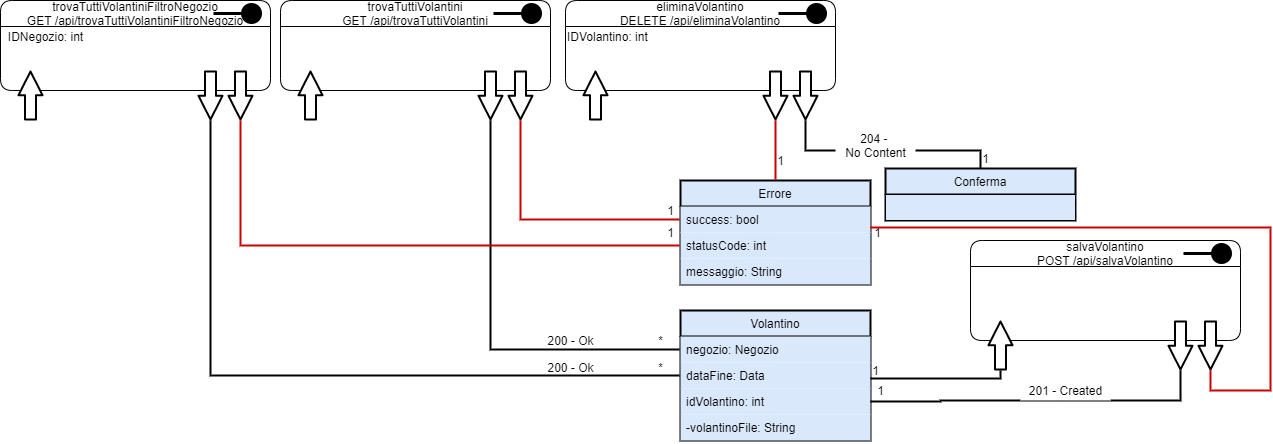

The diagram above was exported from draw.io. Its source (the exported page's mxGraphModel, read from the mxfile embedded in the PNG):
<mxGraphModel dx="1086" dy="806" grid="1" gridSize="10" guides="1" tooltips="1" connect="1" arrows="1" fold="1" page="1" pageScale="1" pageWidth="826" pageHeight="1169" background="#ffffff" math="0" shadow="0">
  <root>
    <mxCell id="0" />
    <mxCell id="1" parent="0" />
    <mxCell id="uqjgaTVG3SAcRJNr-vyV-13" value="Volantino" style="swimlane;fontStyle=0;align=center;verticalAlign=top;childLayout=stackLayout;horizontal=1;startSize=26;horizontalStack=0;resizeParent=1;resizeLast=0;collapsible=1;marginBottom=0;rounded=0;shadow=0;strokeWidth=2;fillColor=#dae8fc;" parent="1" vertex="1">
      <mxGeometry x="870" y="640" width="190" height="130" as="geometry">
        <mxRectangle x="870" y="640" width="160" height="26" as="alternateBounds" />
      </mxGeometry>
    </mxCell>
    <mxCell id="uqjgaTVG3SAcRJNr-vyV-14" value="negozio: Negozio" style="text;align=left;verticalAlign=top;spacingLeft=4;spacingRight=4;overflow=hidden;rotatable=0;points=[[0,0.5],[1,0.5]];portConstraint=eastwest;fillColor=#dae8fc;" parent="uqjgaTVG3SAcRJNr-vyV-13" vertex="1">
      <mxGeometry y="26" width="190" height="26" as="geometry" />
    </mxCell>
    <mxCell id="uqjgaTVG3SAcRJNr-vyV-15" value="dataFine: Data" style="text;align=left;verticalAlign=top;spacingLeft=4;spacingRight=4;overflow=hidden;rotatable=0;points=[[0,0.5],[1,0.5]];portConstraint=eastwest;rounded=0;shadow=0;html=0;fillColor=#dae8fc;" parent="uqjgaTVG3SAcRJNr-vyV-13" vertex="1">
      <mxGeometry y="52" width="190" height="26" as="geometry" />
    </mxCell>
    <mxCell id="uqjgaTVG3SAcRJNr-vyV-16" value="idVolantino: int" style="text;align=left;verticalAlign=top;spacingLeft=4;spacingRight=4;overflow=hidden;rotatable=0;points=[[0,0.5],[1,0.5]];portConstraint=eastwest;rounded=0;shadow=0;html=0;fillColor=#dae8fc;" parent="uqjgaTVG3SAcRJNr-vyV-13" vertex="1">
      <mxGeometry y="78" width="190" height="26" as="geometry" />
    </mxCell>
    <mxCell id="uqjgaTVG3SAcRJNr-vyV-17" value="-volantinoFile: String" style="text;align=left;verticalAlign=top;spacingLeft=4;spacingRight=4;overflow=hidden;rotatable=0;points=[[0,0.5],[1,0.5]];portConstraint=eastwest;rounded=0;shadow=0;html=0;fillColor=#dae8fc;" parent="uqjgaTVG3SAcRJNr-vyV-13" vertex="1">
      <mxGeometry y="104" width="190" height="26" as="geometry" />
    </mxCell>
    <mxCell id="uqjgaTVG3SAcRJNr-vyV-25" value="" style="endArrow=none;html=1;targetPerimeterSpacing=1;strokeWidth=2;fillColor=#ffffff;edgeStyle=orthogonalEdgeStyle;rounded=0;endFill=0;" parent="1" target="uqjgaTVG3SAcRJNr-vyV-14" edge="1">
      <mxGeometry width="50" height="50" relative="1" as="geometry">
        <mxPoint x="680" y="450" as="sourcePoint" />
        <mxPoint x="760" y="570" as="targetPoint" />
      </mxGeometry>
    </mxCell>
    <mxCell id="uqjgaTVG3SAcRJNr-vyV-26" value="200 - Ok" style="text;html=1;align=center;verticalAlign=middle;resizable=0;points=[];autosize=1;strokeColor=none;" parent="1" vertex="1">
      <mxGeometry x="730" y="660" width="60" height="20" as="geometry" />
    </mxCell>
    <mxCell id="uqjgaTVG3SAcRJNr-vyV-27" value="*" style="text;html=1;align=center;verticalAlign=middle;resizable=0;points=[];autosize=1;strokeColor=none;" parent="1" vertex="1">
      <mxGeometry x="840" y="660" width="20" height="20" as="geometry" />
    </mxCell>
    <mxCell id="uqjgaTVG3SAcRJNr-vyV-29" value="" style="group" parent="1" vertex="1" connectable="0">
      <mxGeometry x="470" y="330" width="270" height="120" as="geometry" />
    </mxCell>
    <mxCell id="uqjgaTVG3SAcRJNr-vyV-1" value="trovaTuttiVolantini&#10;GET /api/trovaTuttiVolantini" style="swimlane;fontStyle=0;childLayout=stackLayout;horizontal=1;startSize=26;fillColor=none;horizontalStack=0;resizeParent=1;resizeParentMax=0;resizeLast=0;collapsible=1;marginBottom=0;rounded=1;" parent="uqjgaTVG3SAcRJNr-vyV-29" vertex="1">
      <mxGeometry width="270" height="90" as="geometry" />
    </mxCell>
    <mxCell id="uqjgaTVG3SAcRJNr-vyV-9" value="" style="html=1;verticalAlign=bottom;startArrow=circle;startFill=1;endArrow=none;startSize=6;endSize=8;endFill=0;strokeWidth=3;targetPerimeterSpacing=1;jumpSize=7;" parent="uqjgaTVG3SAcRJNr-vyV-29" edge="1">
      <mxGeometry width="80" relative="1" as="geometry">
        <mxPoint x="263" y="13" as="sourcePoint" />
        <mxPoint x="213" y="13" as="targetPoint" />
      </mxGeometry>
    </mxCell>
    <mxCell id="uqjgaTVG3SAcRJNr-vyV-12" value="" style="shape=flexArrow;endArrow=classic;html=1;targetPerimeterSpacing=1;strokeWidth=2;endWidth=11.03448275862069;endSize=7.227586206896552;fillColor=#ffffff;" parent="uqjgaTVG3SAcRJNr-vyV-29" edge="1">
      <mxGeometry width="50" height="50" relative="1" as="geometry">
        <mxPoint x="30" y="120" as="sourcePoint" />
        <mxPoint x="29.999999999999886" y="70" as="targetPoint" />
      </mxGeometry>
    </mxCell>
    <mxCell id="uqjgaTVG3SAcRJNr-vyV-10" value="" style="shape=flexArrow;endArrow=classic;html=1;targetPerimeterSpacing=1;strokeWidth=2;endWidth=11.03448275862069;endSize=7.227586206896552;fillColor=#ffffff;" parent="uqjgaTVG3SAcRJNr-vyV-29" edge="1">
      <mxGeometry width="50" height="50" relative="1" as="geometry">
        <mxPoint x="240" y="70" as="sourcePoint" />
        <mxPoint x="240" y="120" as="targetPoint" />
      </mxGeometry>
    </mxCell>
    <mxCell id="uqjgaTVG3SAcRJNr-vyV-23" value="" style="shape=flexArrow;endArrow=classic;html=1;targetPerimeterSpacing=1;strokeWidth=2;endWidth=11.03448275862069;endSize=7.227586206896552;fillColor=#ffffff;rounded=1;" parent="uqjgaTVG3SAcRJNr-vyV-29" edge="1">
      <mxGeometry width="50" height="50" relative="1" as="geometry">
        <mxPoint x="210" y="69.99999999999989" as="sourcePoint" />
        <mxPoint x="210" y="120" as="targetPoint" />
      </mxGeometry>
    </mxCell>
    <mxCell id="uqjgaTVG3SAcRJNr-vyV-42" value="Errore" style="swimlane;fontStyle=0;align=center;verticalAlign=top;childLayout=stackLayout;horizontal=1;startSize=26;horizontalStack=0;resizeParent=1;resizeLast=0;collapsible=1;marginBottom=0;rounded=0;shadow=0;strokeWidth=2;fillColor=#dae8fc;" parent="1" vertex="1">
      <mxGeometry x="870" y="510" width="190" height="104" as="geometry">
        <mxRectangle x="800" y="500" width="160" height="26" as="alternateBounds" />
      </mxGeometry>
    </mxCell>
    <mxCell id="uqjgaTVG3SAcRJNr-vyV-43" value="success: bool" style="text;align=left;verticalAlign=top;spacingLeft=4;spacingRight=4;overflow=hidden;rotatable=0;points=[[0,0.5],[1,0.5]];portConstraint=eastwest;fillColor=#dae8fc;" parent="uqjgaTVG3SAcRJNr-vyV-42" vertex="1">
      <mxGeometry y="26" width="190" height="26" as="geometry" />
    </mxCell>
    <mxCell id="uqjgaTVG3SAcRJNr-vyV-44" value="statusCode: int" style="text;align=left;verticalAlign=top;spacingLeft=4;spacingRight=4;overflow=hidden;rotatable=0;points=[[0,0.5],[1,0.5]];portConstraint=eastwest;rounded=0;shadow=0;html=0;fillColor=#dae8fc;" parent="uqjgaTVG3SAcRJNr-vyV-42" vertex="1">
      <mxGeometry y="52" width="190" height="26" as="geometry" />
    </mxCell>
    <mxCell id="uqjgaTVG3SAcRJNr-vyV-45" value="messaggio: String" style="text;align=left;verticalAlign=top;spacingLeft=4;spacingRight=4;overflow=hidden;rotatable=0;points=[[0,0.5],[1,0.5]];portConstraint=eastwest;rounded=0;shadow=0;html=0;fillColor=#dae8fc;" parent="uqjgaTVG3SAcRJNr-vyV-42" vertex="1">
      <mxGeometry y="78" width="190" height="26" as="geometry" />
    </mxCell>
    <mxCell id="uqjgaTVG3SAcRJNr-vyV-47" value="" style="endArrow=none;html=1;targetPerimeterSpacing=1;strokeWidth=2;fillColor=#ffffff;edgeStyle=orthogonalEdgeStyle;rounded=0;endFill=0;strokeColor=#CC0000;" parent="1" target="uqjgaTVG3SAcRJNr-vyV-43" edge="1">
      <mxGeometry width="50" height="50" relative="1" as="geometry">
        <mxPoint x="710" y="450" as="sourcePoint" />
        <mxPoint x="819" y="784.5" as="targetPoint" />
      </mxGeometry>
    </mxCell>
    <mxCell id="uqjgaTVG3SAcRJNr-vyV-49" value="1" style="text;html=1;align=center;verticalAlign=middle;resizable=0;points=[];autosize=1;strokeColor=none;" parent="1" vertex="1">
      <mxGeometry x="850" y="530" width="20" height="20" as="geometry" />
    </mxCell>
    <mxCell id="uqjgaTVG3SAcRJNr-vyV-60" value="" style="group" parent="1" vertex="1" connectable="0">
      <mxGeometry x="190" y="330" width="270" height="120" as="geometry" />
    </mxCell>
    <mxCell id="uqjgaTVG3SAcRJNr-vyV-61" value="trovaTuttiVolantiniFiltroNegozio&#10;GET /api/trovaTuttiVolantiniFiltroNegozio" style="swimlane;fontStyle=0;childLayout=stackLayout;horizontal=1;startSize=26;fillColor=none;horizontalStack=0;resizeParent=1;resizeParentMax=0;resizeLast=0;collapsible=1;marginBottom=0;rounded=1;" parent="uqjgaTVG3SAcRJNr-vyV-60" vertex="1">
      <mxGeometry width="270" height="90" as="geometry" />
    </mxCell>
    <mxCell id="uqjgaTVG3SAcRJNr-vyV-62" value="" style="html=1;verticalAlign=bottom;startArrow=circle;startFill=1;endArrow=none;startSize=6;endSize=8;endFill=0;strokeWidth=3;targetPerimeterSpacing=1;jumpSize=7;" parent="uqjgaTVG3SAcRJNr-vyV-60" edge="1">
      <mxGeometry width="80" relative="1" as="geometry">
        <mxPoint x="263" y="13" as="sourcePoint" />
        <mxPoint x="213" y="13" as="targetPoint" />
      </mxGeometry>
    </mxCell>
    <mxCell id="uqjgaTVG3SAcRJNr-vyV-63" value="" style="shape=flexArrow;endArrow=classic;html=1;targetPerimeterSpacing=1;strokeWidth=2;endWidth=11.03448275862069;endSize=7.227586206896552;fillColor=#ffffff;" parent="uqjgaTVG3SAcRJNr-vyV-60" edge="1">
      <mxGeometry width="50" height="50" relative="1" as="geometry">
        <mxPoint x="30" y="120" as="sourcePoint" />
        <mxPoint x="29.999999999999886" y="70" as="targetPoint" />
      </mxGeometry>
    </mxCell>
    <mxCell id="uqjgaTVG3SAcRJNr-vyV-64" value="" style="shape=flexArrow;endArrow=classic;html=1;targetPerimeterSpacing=1;strokeWidth=2;endWidth=11.03448275862069;endSize=7.227586206896552;fillColor=#ffffff;" parent="uqjgaTVG3SAcRJNr-vyV-60" edge="1">
      <mxGeometry width="50" height="50" relative="1" as="geometry">
        <mxPoint x="240" y="70" as="sourcePoint" />
        <mxPoint x="240" y="120" as="targetPoint" />
      </mxGeometry>
    </mxCell>
    <mxCell id="uqjgaTVG3SAcRJNr-vyV-65" value="" style="shape=flexArrow;endArrow=classic;html=1;targetPerimeterSpacing=1;strokeWidth=2;endWidth=11.03448275862069;endSize=7.227586206896552;fillColor=#ffffff;rounded=1;" parent="uqjgaTVG3SAcRJNr-vyV-60" edge="1">
      <mxGeometry width="50" height="50" relative="1" as="geometry">
        <mxPoint x="210" y="69.99999999999989" as="sourcePoint" />
        <mxPoint x="210" y="120" as="targetPoint" />
      </mxGeometry>
    </mxCell>
    <mxCell id="uqjgaTVG3SAcRJNr-vyV-66" value="IDNegozio: int" style="text;html=1;align=center;verticalAlign=middle;resizable=0;points=[];autosize=1;strokeColor=none;" parent="1" vertex="1">
      <mxGeometry x="190" y="356" width="90" height="20" as="geometry" />
    </mxCell>
    <mxCell id="uqjgaTVG3SAcRJNr-vyV-67" value="" style="endArrow=none;html=1;targetPerimeterSpacing=1;strokeWidth=2;fillColor=#ffffff;edgeStyle=orthogonalEdgeStyle;rounded=0;endFill=0;strokeColor=#CC0000;" parent="1" target="uqjgaTVG3SAcRJNr-vyV-44" edge="1">
      <mxGeometry width="50" height="50" relative="1" as="geometry">
        <mxPoint x="430" y="450" as="sourcePoint" />
        <mxPoint x="540" y="640" as="targetPoint" />
      </mxGeometry>
    </mxCell>
    <mxCell id="uqjgaTVG3SAcRJNr-vyV-68" value="1" style="text;html=1;align=center;verticalAlign=middle;resizable=0;points=[];autosize=1;strokeColor=none;" parent="1" vertex="1">
      <mxGeometry x="850" y="552" width="20" height="20" as="geometry" />
    </mxCell>
    <mxCell id="uqjgaTVG3SAcRJNr-vyV-69" value="" style="endArrow=none;html=1;targetPerimeterSpacing=1;strokeWidth=2;fillColor=#ffffff;edgeStyle=orthogonalEdgeStyle;rounded=0;endFill=0;" parent="1" target="uqjgaTVG3SAcRJNr-vyV-15" edge="1">
      <mxGeometry width="50" height="50" relative="1" as="geometry">
        <mxPoint x="400" y="450" as="sourcePoint" />
        <mxPoint x="879" y="689.0000000000002" as="targetPoint" />
        <Array as="points">
          <mxPoint x="400" y="460" />
          <mxPoint x="400" y="705" />
        </Array>
      </mxGeometry>
    </mxCell>
    <mxCell id="uqjgaTVG3SAcRJNr-vyV-70" value="200 - Ok" style="text;html=1;align=center;verticalAlign=middle;resizable=0;points=[];autosize=1;strokeColor=none;" parent="1" vertex="1">
      <mxGeometry x="730" y="687" width="60" height="20" as="geometry" />
    </mxCell>
    <mxCell id="uqjgaTVG3SAcRJNr-vyV-71" value="*" style="text;html=1;align=center;verticalAlign=middle;resizable=0;points=[];autosize=1;strokeColor=none;" parent="1" vertex="1">
      <mxGeometry x="840" y="687" width="20" height="20" as="geometry" />
    </mxCell>
    <mxCell id="uqjgaTVG3SAcRJNr-vyV-80" value="" style="group" parent="1" vertex="1" connectable="0">
      <mxGeometry x="755" y="330" width="270" height="120" as="geometry" />
    </mxCell>
    <mxCell id="uqjgaTVG3SAcRJNr-vyV-81" value="eliminaVolantino&#10;DELETE /api/eliminaVolantino" style="swimlane;fontStyle=0;childLayout=stackLayout;horizontal=1;startSize=26;fillColor=none;horizontalStack=0;resizeParent=1;resizeParentMax=0;resizeLast=0;collapsible=1;marginBottom=0;rounded=1;" parent="uqjgaTVG3SAcRJNr-vyV-80" vertex="1">
      <mxGeometry width="270" height="90" as="geometry" />
    </mxCell>
    <mxCell id="uqjgaTVG3SAcRJNr-vyV-82" value="" style="html=1;verticalAlign=bottom;startArrow=circle;startFill=1;endArrow=none;startSize=6;endSize=8;endFill=0;strokeWidth=3;targetPerimeterSpacing=1;jumpSize=7;" parent="uqjgaTVG3SAcRJNr-vyV-80" edge="1">
      <mxGeometry width="80" relative="1" as="geometry">
        <mxPoint x="263" y="13" as="sourcePoint" />
        <mxPoint x="213" y="13" as="targetPoint" />
      </mxGeometry>
    </mxCell>
    <mxCell id="uqjgaTVG3SAcRJNr-vyV-83" value="" style="shape=flexArrow;endArrow=classic;html=1;targetPerimeterSpacing=1;strokeWidth=2;endWidth=11.03448275862069;endSize=7.227586206896552;fillColor=#ffffff;" parent="uqjgaTVG3SAcRJNr-vyV-80" edge="1">
      <mxGeometry width="50" height="50" relative="1" as="geometry">
        <mxPoint x="30" y="120" as="sourcePoint" />
        <mxPoint x="29.999999999999886" y="70" as="targetPoint" />
      </mxGeometry>
    </mxCell>
    <mxCell id="uqjgaTVG3SAcRJNr-vyV-84" value="" style="shape=flexArrow;endArrow=classic;html=1;targetPerimeterSpacing=1;strokeWidth=2;endWidth=11.03448275862069;endSize=7.227586206896552;fillColor=#ffffff;" parent="uqjgaTVG3SAcRJNr-vyV-80" edge="1">
      <mxGeometry width="50" height="50" relative="1" as="geometry">
        <mxPoint x="240" y="70" as="sourcePoint" />
        <mxPoint x="240" y="120" as="targetPoint" />
      </mxGeometry>
    </mxCell>
    <mxCell id="uqjgaTVG3SAcRJNr-vyV-85" value="" style="shape=flexArrow;endArrow=classic;html=1;targetPerimeterSpacing=1;strokeWidth=2;endWidth=11.03448275862069;endSize=7.227586206896552;fillColor=#ffffff;rounded=1;" parent="uqjgaTVG3SAcRJNr-vyV-80" edge="1">
      <mxGeometry width="50" height="50" relative="1" as="geometry">
        <mxPoint x="210" y="69.99999999999989" as="sourcePoint" />
        <mxPoint x="210" y="120" as="targetPoint" />
      </mxGeometry>
    </mxCell>
    <mxCell id="uqjgaTVG3SAcRJNr-vyV-86" value="IDVolantino: int" style="text;html=1;align=left;verticalAlign=middle;resizable=0;points=[];autosize=1;strokeColor=none;" parent="1" vertex="1">
      <mxGeometry x="755" y="356" width="100" height="20" as="geometry" />
    </mxCell>
    <mxCell id="uqjgaTVG3SAcRJNr-vyV-87" value="" style="endArrow=none;html=1;targetPerimeterSpacing=1;strokeWidth=2;fillColor=#ffffff;edgeStyle=orthogonalEdgeStyle;rounded=0;endFill=0;strokeColor=#CC0000;" parent="1" target="uqjgaTVG3SAcRJNr-vyV-42" edge="1">
      <mxGeometry width="50" height="50" relative="1" as="geometry">
        <mxPoint x="965" y="450" as="sourcePoint" />
        <mxPoint x="1159" y="589.5" as="targetPoint" />
      </mxGeometry>
    </mxCell>
    <mxCell id="uqjgaTVG3SAcRJNr-vyV-88" value="1" style="text;html=1;align=center;verticalAlign=middle;resizable=0;points=[];autosize=1;strokeColor=none;" parent="1" vertex="1">
      <mxGeometry x="960" y="480" width="20" height="20" as="geometry" />
    </mxCell>
    <mxCell id="uqjgaTVG3SAcRJNr-vyV-89" value="Conferma" style="swimlane;fontStyle=0;align=center;verticalAlign=top;childLayout=stackLayout;horizontal=1;startSize=26;horizontalStack=0;resizeParent=1;resizeLast=0;collapsible=1;marginBottom=0;rounded=0;shadow=0;strokeWidth=2;fillColor=#dae8fc;swimlaneFillColor=none;separatorColor=#7EA6E0;noLabel=0;portConstraintRotation=0;" parent="1" vertex="1">
      <mxGeometry x="1075" y="498" width="190" height="52" as="geometry">
        <mxRectangle x="1140" y="536" width="160" height="26" as="alternateBounds" />
      </mxGeometry>
    </mxCell>
    <mxCell id="uqjgaTVG3SAcRJNr-vyV-93" value="" style="text;align=left;verticalAlign=top;spacingLeft=4;spacingRight=4;overflow=hidden;rotatable=0;points=[[0,0.5],[1,0.5]];portConstraint=eastwest;rounded=0;shadow=0;html=0;fillColor=#dae8fc;strokeColor=#000000;" parent="uqjgaTVG3SAcRJNr-vyV-89" vertex="1">
      <mxGeometry y="26" width="190" height="26" as="geometry" />
    </mxCell>
    <mxCell id="uqjgaTVG3SAcRJNr-vyV-94" value="" style="endArrow=none;html=1;targetPerimeterSpacing=1;strokeWidth=2;fillColor=#ffffff;edgeStyle=orthogonalEdgeStyle;rounded=0;entryX=0.5;entryY=0;entryDx=0;entryDy=0;endFill=0;" parent="1" target="uqjgaTVG3SAcRJNr-vyV-89" edge="1">
      <mxGeometry width="50" height="50" relative="1" as="geometry">
        <mxPoint x="995" y="450" as="sourcePoint" />
        <mxPoint x="1165" y="508" as="targetPoint" />
        <Array as="points">
          <mxPoint x="995" y="480" />
          <mxPoint x="1170" y="480" />
        </Array>
      </mxGeometry>
    </mxCell>
    <mxCell id="uqjgaTVG3SAcRJNr-vyV-95" value="1" style="text;html=1;align=center;verticalAlign=middle;resizable=0;points=[];autosize=1;strokeColor=none;" parent="1" vertex="1">
      <mxGeometry x="1165" y="478" width="20" height="20" as="geometry" />
    </mxCell>
    <mxCell id="uqjgaTVG3SAcRJNr-vyV-96" value="204 - &lt;br&gt;No Content" style="text;html=1;align=center;verticalAlign=middle;resizable=0;points=[];autosize=1;strokeColor=none;fillColor=#ffffff;" parent="1" vertex="1">
      <mxGeometry x="1025" y="460" width="80" height="30" as="geometry" />
    </mxCell>
    <mxCell id="uqjgaTVG3SAcRJNr-vyV-98" value="" style="group" parent="1" vertex="1" connectable="0">
      <mxGeometry x="1160" y="570" width="270" height="120" as="geometry" />
    </mxCell>
    <mxCell id="uqjgaTVG3SAcRJNr-vyV-99" value="salvaVolantino&#10;POST /api/salvaVolantino" style="swimlane;fontStyle=0;childLayout=stackLayout;horizontal=1;startSize=26;fillColor=none;horizontalStack=0;resizeParent=1;resizeParentMax=0;resizeLast=0;collapsible=1;marginBottom=0;rounded=1;" parent="uqjgaTVG3SAcRJNr-vyV-98" vertex="1">
      <mxGeometry width="270" height="100" as="geometry" />
    </mxCell>
    <mxCell id="uqjgaTVG3SAcRJNr-vyV-103" value="" style="shape=flexArrow;endArrow=classic;html=1;targetPerimeterSpacing=1;strokeWidth=2;endWidth=11.03448275862069;endSize=7.227586206896552;fillColor=#ffffff;rounded=1;" parent="uqjgaTVG3SAcRJNr-vyV-99" edge="1">
      <mxGeometry width="50" height="50" relative="1" as="geometry">
        <mxPoint x="210" y="79.99999999999989" as="sourcePoint" />
        <mxPoint x="210" y="130" as="targetPoint" />
      </mxGeometry>
    </mxCell>
    <mxCell id="uqjgaTVG3SAcRJNr-vyV-102" value="" style="shape=flexArrow;endArrow=classic;html=1;targetPerimeterSpacing=1;strokeWidth=2;endWidth=11.03448275862069;endSize=7.227586206896552;fillColor=#ffffff;" parent="uqjgaTVG3SAcRJNr-vyV-99" edge="1">
      <mxGeometry width="50" height="50" relative="1" as="geometry">
        <mxPoint x="240" y="80" as="sourcePoint" />
        <mxPoint x="240" y="130" as="targetPoint" />
      </mxGeometry>
    </mxCell>
    <mxCell id="uqjgaTVG3SAcRJNr-vyV-100" value="" style="html=1;verticalAlign=bottom;startArrow=circle;startFill=1;endArrow=none;startSize=6;endSize=8;endFill=0;strokeWidth=3;targetPerimeterSpacing=1;jumpSize=7;" parent="uqjgaTVG3SAcRJNr-vyV-98" edge="1">
      <mxGeometry width="80" relative="1" as="geometry">
        <mxPoint x="263" y="13" as="sourcePoint" />
        <mxPoint x="213" y="13" as="targetPoint" />
      </mxGeometry>
    </mxCell>
    <mxCell id="uqjgaTVG3SAcRJNr-vyV-101" value="" style="shape=flexArrow;endArrow=classic;html=1;targetPerimeterSpacing=1;strokeWidth=2;endWidth=11.03448275862069;endSize=7.227586206896552;fillColor=#ffffff;" parent="uqjgaTVG3SAcRJNr-vyV-98" edge="1">
      <mxGeometry width="50" height="50" relative="1" as="geometry">
        <mxPoint x="30" y="130" as="sourcePoint" />
        <mxPoint x="29.999999999999886" y="80" as="targetPoint" />
      </mxGeometry>
    </mxCell>
    <mxCell id="uqjgaTVG3SAcRJNr-vyV-108" style="edgeStyle=orthogonalEdgeStyle;rounded=0;jumpSize=7;orthogonalLoop=1;jettySize=auto;html=1;endArrow=none;endFill=0;targetPerimeterSpacing=1;strokeWidth=2;fillColor=#ffffff;" parent="1" edge="1">
      <mxGeometry relative="1" as="geometry">
        <mxPoint x="1190" y="700" as="targetPoint" />
        <mxPoint x="1060" y="708" as="sourcePoint" />
        <Array as="points">
          <mxPoint x="1060" y="708" />
          <mxPoint x="1190" y="708" />
        </Array>
      </mxGeometry>
    </mxCell>
    <mxCell id="uqjgaTVG3SAcRJNr-vyV-109" value="1" style="text;html=1;align=center;verticalAlign=middle;resizable=0;points=[];autosize=1;strokeColor=none;" parent="1" vertex="1">
      <mxGeometry x="1055" y="690" width="20" height="20" as="geometry" />
    </mxCell>
    <mxCell id="uqjgaTVG3SAcRJNr-vyV-111" style="edgeStyle=orthogonalEdgeStyle;rounded=0;jumpSize=7;orthogonalLoop=1;jettySize=auto;html=1;endArrow=none;endFill=0;targetPerimeterSpacing=1;strokeWidth=2;fillColor=#ffffff;exitX=1;exitY=0.5;exitDx=0;exitDy=0;" parent="1" source="uqjgaTVG3SAcRJNr-vyV-16" edge="1">
      <mxGeometry relative="1" as="geometry">
        <mxPoint x="1370" y="700" as="targetPoint" />
        <mxPoint x="1130" y="738" as="sourcePoint" />
        <Array as="points">
          <mxPoint x="1130" y="731" />
          <mxPoint x="1130" y="730" />
        </Array>
      </mxGeometry>
    </mxCell>
    <mxCell id="uqjgaTVG3SAcRJNr-vyV-112" value="201 - Created" style="text;html=1;align=center;verticalAlign=middle;resizable=0;points=[];autosize=1;strokeColor=none;fillColor=#ffffff;" parent="1" vertex="1">
      <mxGeometry x="1210" y="710" width="90" height="20" as="geometry" />
    </mxCell>
    <mxCell id="uqjgaTVG3SAcRJNr-vyV-113" value="1" style="text;html=1;align=center;verticalAlign=middle;resizable=0;points=[];autosize=1;strokeColor=none;" parent="1" vertex="1">
      <mxGeometry x="1060" y="710" width="20" height="20" as="geometry" />
    </mxCell>
    <mxCell id="uqjgaTVG3SAcRJNr-vyV-115" style="edgeStyle=orthogonalEdgeStyle;rounded=0;jumpSize=7;orthogonalLoop=1;jettySize=auto;html=1;endArrow=none;endFill=0;targetPerimeterSpacing=1;strokeWidth=2;fillColor=#ffffff;exitX=1;exitY=-0.192;exitDx=0;exitDy=0;exitPerimeter=0;strokeColor=#CC0000;" parent="1" source="uqjgaTVG3SAcRJNr-vyV-44" edge="1">
      <mxGeometry relative="1" as="geometry">
        <mxPoint x="1400" y="700" as="targetPoint" />
        <mxPoint x="1320" y="788" as="sourcePoint" />
        <Array as="points">
          <mxPoint x="1460" y="557" />
          <mxPoint x="1460" y="720" />
          <mxPoint x="1400" y="720" />
        </Array>
      </mxGeometry>
    </mxCell>
    <mxCell id="uqjgaTVG3SAcRJNr-vyV-116" value="1" style="text;html=1;align=center;verticalAlign=middle;resizable=0;points=[];autosize=1;strokeColor=none;" parent="1" vertex="1">
      <mxGeometry x="1057" y="552" width="20" height="20" as="geometry" />
    </mxCell>
  </root>
</mxGraphModel>